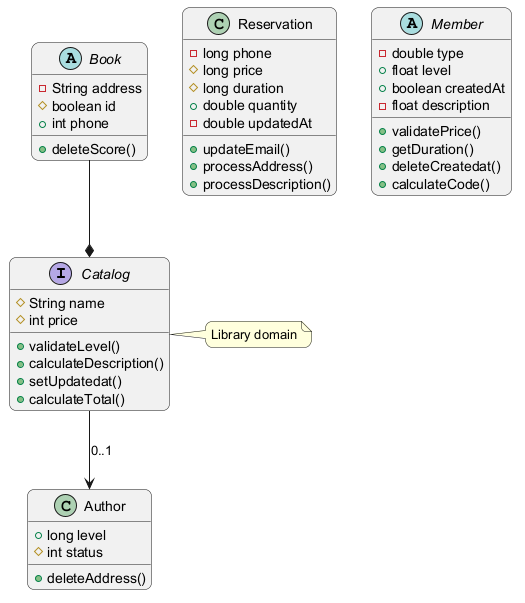

The diagram above was rendered by PlantUML. Its source (embedded in the PNG):
@startuml
skinparam backgroundColor #FFFFFF
skinparam roundCorner 15
interface Catalog {
  #String name
  #int price
  +validateLevel()
  +calculateDescription()
  +setUpdatedat()
  +calculateTotal()
}
class Author {
  +long level
  #int status
  +deleteAddress()
}
class Reservation {
  -long phone
  #long price
  #long duration
  +double quantity
  -double updatedAt
  +updateEmail()
  +processAddress()
  +processDescription()
}
abstract class Member {
  -double type
  +float level
  +boolean createdAt
  -float description
  +validatePrice()
  +getDuration()
  +deleteCreatedat()
  +calculateCode()
}
abstract class Book {
  -String address
  #boolean id
  +int phone
  +deleteScore()
}
Book --* Catalog
Catalog --> Author : "0..1"
note right of Catalog : Library domain
@enduml